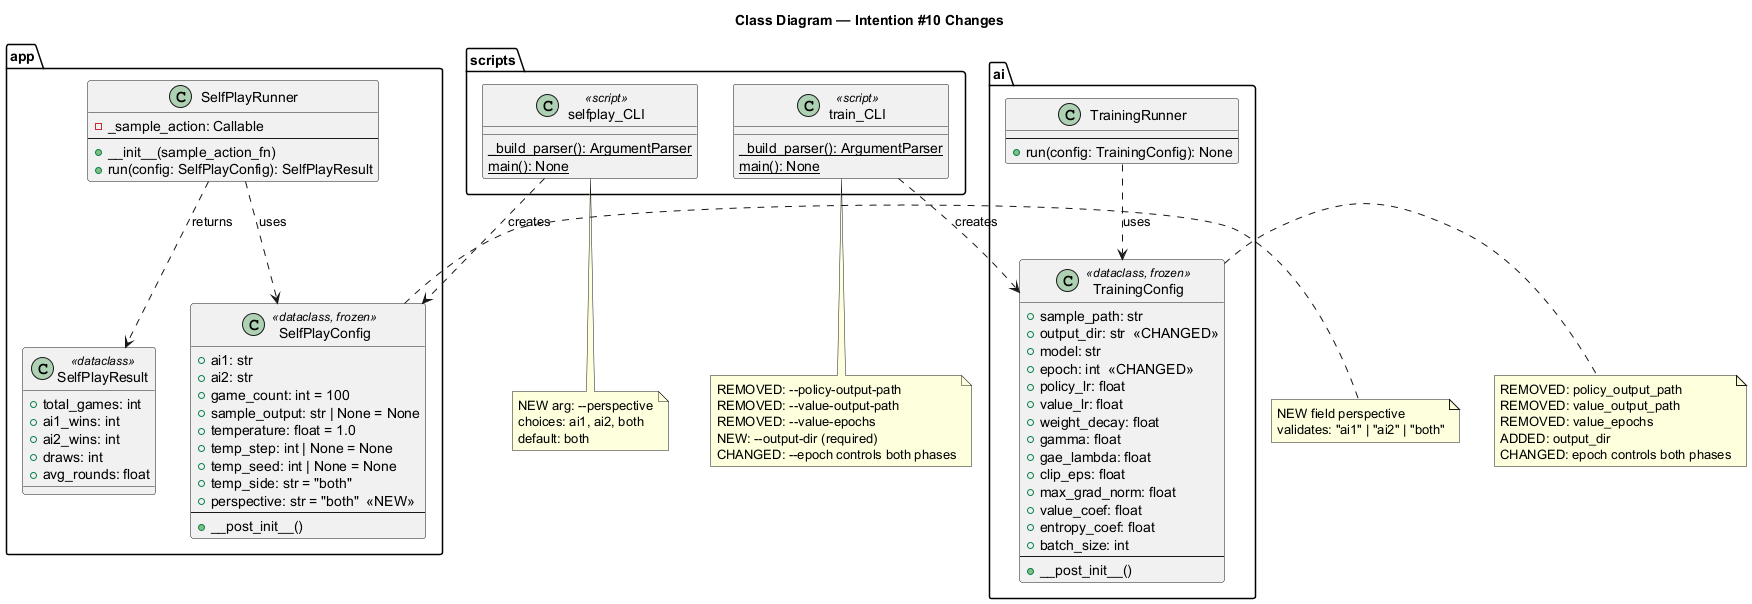

The diagram above was rendered by PlantUML. Its source (embedded in the PNG):
@startuml
title Class Diagram — Intention #10 Changes

package "app" {
    class SelfPlayConfig <<dataclass, frozen>> {
        + ai1: str
        + ai2: str
        + game_count: int = 100
        + sample_output: str | None = None
        + temperature: float = 1.0
        + temp_step: int | None = None
        + temp_seed: int | None = None
        + temp_side: str = "both"
        + perspective: str = "both"  <<NEW>>
        --
        + __post_init__()
    }

    class SelfPlayRunner {
        - _sample_action: Callable
        --
        + __init__(sample_action_fn)
        + run(config: SelfPlayConfig): SelfPlayResult
    }

    class SelfPlayResult <<dataclass>> {
        + total_games: int
        + ai1_wins: int
        + ai2_wins: int
        + draws: int
        + avg_rounds: float
    }
}

package "ai" {
    class TrainingConfig <<dataclass, frozen>> {
        + sample_path: str
        + output_dir: str  <<CHANGED>>
        + model: str
        + epoch: int  <<CHANGED>>
        + policy_lr: float
        + value_lr: float
        + weight_decay: float
        + gamma: float
        + gae_lambda: float
        + clip_eps: float
        + max_grad_norm: float
        + value_coef: float
        + entropy_coef: float
        + batch_size: int
        --
        + __post_init__()
    }

    class TrainingRunner {
        --
        + run(config: TrainingConfig): None
    }
}

package "scripts" {
    class selfplay_CLI <<script>> {
        {static} _build_parser(): ArgumentParser
        {static} main(): None
    }

    class train_CLI <<script>> {
        {static} _build_parser(): ArgumentParser
        {static} main(): None
    }
}

SelfPlayRunner ..> SelfPlayConfig : uses
SelfPlayRunner ..> SelfPlayResult : returns
selfplay_CLI ..> SelfPlayConfig : creates
train_CLI ..> TrainingConfig : creates
TrainingRunner ..> TrainingConfig : uses

note right of SelfPlayConfig
  NEW field perspective
  validates: "ai1" | "ai2" | "both"
end note

note right of TrainingConfig
  REMOVED: policy_output_path
  REMOVED: value_output_path
  REMOVED: value_epochs
  ADDED: output_dir
  CHANGED: epoch controls both phases
end note

note bottom of selfplay_CLI
  NEW arg: --perspective
  choices: ai1, ai2, both
  default: both
end note

note bottom of train_CLI
  REMOVED: --policy-output-path
  REMOVED: --value-output-path
  REMOVED: --value-epochs
  NEW: --output-dir (required)
  CHANGED: --epoch controls both phases
end note

@enduml